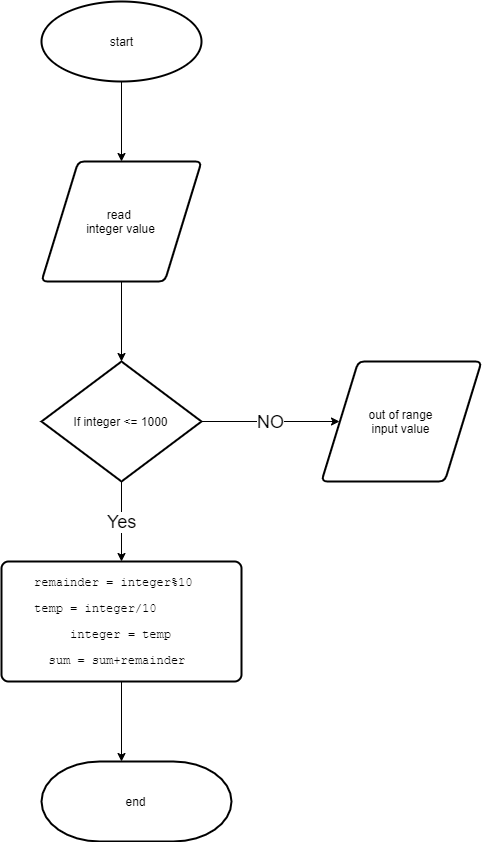

The diagram above was exported from draw.io. Its source (the exported page's mxGraphModel, read from the mxfile embedded in the PNG):
<mxGraphModel dx="1092" dy="494" grid="1" gridSize="10" guides="1" tooltips="1" connect="1" arrows="1" fold="1" page="1" pageScale="1" pageWidth="850" pageHeight="1100" math="0" shadow="0">
  <root>
    <mxCell id="0" />
    <mxCell id="1" parent="0" />
    <mxCell id="VPRNtCMObexzZqtPCfQE-7" style="edgeStyle=orthogonalEdgeStyle;rounded=0;orthogonalLoop=1;jettySize=auto;html=1;entryX=0.5;entryY=0;entryDx=0;entryDy=0;" edge="1" parent="1" source="VPRNtCMObexzZqtPCfQE-1" target="VPRNtCMObexzZqtPCfQE-2">
      <mxGeometry relative="1" as="geometry" />
    </mxCell>
    <mxCell id="VPRNtCMObexzZqtPCfQE-1" value="start" style="strokeWidth=2;html=1;shape=mxgraph.flowchart.start_1;whiteSpace=wrap;" vertex="1" parent="1">
      <mxGeometry x="240" y="40" width="160" height="80" as="geometry" />
    </mxCell>
    <mxCell id="VPRNtCMObexzZqtPCfQE-8" style="edgeStyle=orthogonalEdgeStyle;rounded=0;orthogonalLoop=1;jettySize=auto;html=1;entryX=0.5;entryY=0;entryDx=0;entryDy=0;entryPerimeter=0;" edge="1" parent="1" source="VPRNtCMObexzZqtPCfQE-2" target="VPRNtCMObexzZqtPCfQE-3">
      <mxGeometry relative="1" as="geometry" />
    </mxCell>
    <mxCell id="VPRNtCMObexzZqtPCfQE-2" value="read&amp;nbsp;&lt;br&gt;integer value" style="shape=parallelogram;html=1;strokeWidth=2;perimeter=parallelogramPerimeter;whiteSpace=wrap;rounded=1;arcSize=12;size=0.23;" vertex="1" parent="1">
      <mxGeometry x="240" y="200" width="160" height="120" as="geometry" />
    </mxCell>
    <mxCell id="VPRNtCMObexzZqtPCfQE-9" value="&lt;font style=&quot;font-size: 18px&quot;&gt;NO&lt;/font&gt;" style="edgeStyle=orthogonalEdgeStyle;rounded=0;orthogonalLoop=1;jettySize=auto;html=1;exitX=1;exitY=0.5;exitDx=0;exitDy=0;exitPerimeter=0;entryX=0;entryY=0.5;entryDx=0;entryDy=0;" edge="1" parent="1" source="VPRNtCMObexzZqtPCfQE-3" target="VPRNtCMObexzZqtPCfQE-6">
      <mxGeometry relative="1" as="geometry" />
    </mxCell>
    <mxCell id="VPRNtCMObexzZqtPCfQE-10" value="&lt;font style=&quot;font-size: 18px&quot;&gt;Yes&lt;/font&gt;" style="edgeStyle=orthogonalEdgeStyle;rounded=0;orthogonalLoop=1;jettySize=auto;html=1;entryX=0.5;entryY=0;entryDx=0;entryDy=0;" edge="1" parent="1" source="VPRNtCMObexzZqtPCfQE-3" target="VPRNtCMObexzZqtPCfQE-5">
      <mxGeometry relative="1" as="geometry" />
    </mxCell>
    <mxCell id="VPRNtCMObexzZqtPCfQE-3" value="If integer &amp;lt;= 1000" style="strokeWidth=2;html=1;shape=mxgraph.flowchart.decision;whiteSpace=wrap;" vertex="1" parent="1">
      <mxGeometry x="240" y="400" width="160" height="120" as="geometry" />
    </mxCell>
    <mxCell id="VPRNtCMObexzZqtPCfQE-14" style="edgeStyle=orthogonalEdgeStyle;rounded=0;orthogonalLoop=1;jettySize=auto;html=1;entryX=0.421;entryY=0;entryDx=0;entryDy=0;entryPerimeter=0;" edge="1" parent="1" source="VPRNtCMObexzZqtPCfQE-5" target="VPRNtCMObexzZqtPCfQE-12">
      <mxGeometry relative="1" as="geometry" />
    </mxCell>
    <mxCell id="VPRNtCMObexzZqtPCfQE-5" value="&lt;pre class=&quot;editorPreview&quot;&gt;&lt;code class=&quot;editorPreview&quot;&gt;remainder = integer%10  &lt;/code&gt;&lt;/pre&gt;&lt;pre class=&quot;editorPreview&quot;&gt;&lt;code class=&quot;editorPreview&quot;&gt;temp = integer/10       &lt;/code&gt;&lt;/pre&gt;&lt;pre class=&quot;editorPreview&quot;&gt;&lt;code class=&quot;editorPreview&quot;&gt;integer = temp&lt;/code&gt;&lt;/pre&gt;&lt;pre class=&quot;editorPreview&quot;&gt;&lt;code class=&quot;editorPreview&quot;&gt;sum = sum+remainder &lt;/code&gt;&lt;/pre&gt;" style="rounded=1;whiteSpace=wrap;html=1;absoluteArcSize=1;arcSize=14;strokeWidth=2;" vertex="1" parent="1">
      <mxGeometry x="200" y="600" width="240" height="120" as="geometry" />
    </mxCell>
    <mxCell id="VPRNtCMObexzZqtPCfQE-6" value="&lt;span style=&quot;white-space: normal&quot;&gt;out of range &lt;br&gt;input value&lt;/span&gt;" style="shape=parallelogram;html=1;strokeWidth=2;perimeter=parallelogramPerimeter;whiteSpace=wrap;rounded=1;arcSize=12;size=0.23;" vertex="1" parent="1">
      <mxGeometry x="520" y="400" width="160" height="120" as="geometry" />
    </mxCell>
    <mxCell id="VPRNtCMObexzZqtPCfQE-12" value="end" style="strokeWidth=2;html=1;shape=mxgraph.flowchart.terminator;whiteSpace=wrap;" vertex="1" parent="1">
      <mxGeometry x="240" y="800" width="190" height="80" as="geometry" />
    </mxCell>
  </root>
</mxGraphModel>